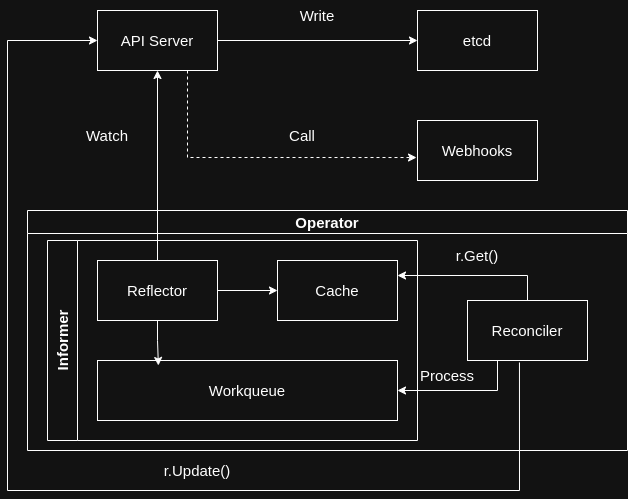

The diagram above was exported from draw.io. Its source (the exported page's mxGraphModel, read from the mxfile embedded in the PNG):
<mxGraphModel dx="1385" dy="947" grid="1" gridSize="10" guides="1" tooltips="1" connect="1" arrows="1" fold="1" page="1" pageScale="1" pageWidth="850" pageHeight="1100" math="0" shadow="0">
  <root>
    <mxCell id="0" />
    <mxCell id="1" parent="0" />
    <mxCell id="eaTLlsUWZgnwwkfZlF7n-19" edge="1" parent="1" source="eaTLlsUWZgnwwkfZlF7n-1" style="edgeStyle=orthogonalEdgeStyle;rounded=0;orthogonalLoop=1;jettySize=auto;html=1;entryX=0;entryY=0.5;entryDx=0;entryDy=0;" target="eaTLlsUWZgnwwkfZlF7n-2">
      <mxGeometry relative="1" as="geometry" />
    </mxCell>
    <mxCell id="eaTLlsUWZgnwwkfZlF7n-1" parent="1" style="rounded=0;whiteSpace=wrap;html=1;fontSize=15;" value="API Server" vertex="1">
      <mxGeometry height="60" width="120" x="190" y="90" as="geometry" />
    </mxCell>
    <mxCell id="eaTLlsUWZgnwwkfZlF7n-2" parent="1" style="rounded=0;whiteSpace=wrap;html=1;fontSize=15;" value="etcd" vertex="1">
      <mxGeometry height="60" width="120" x="510" y="90" as="geometry" />
    </mxCell>
    <mxCell id="eaTLlsUWZgnwwkfZlF7n-4" parent="1" style="swimlane;whiteSpace=wrap;html=1;fontSize=15;" value="Operator" vertex="1">
      <mxGeometry height="240" width="600" x="120" y="290" as="geometry">
        <mxRectangle height="30" width="130" x="140" y="330" as="alternateBounds" />
      </mxGeometry>
    </mxCell>
    <mxCell id="eaTLlsUWZgnwwkfZlF7n-8" parent="eaTLlsUWZgnwwkfZlF7n-4" style="swimlane;horizontal=0;whiteSpace=wrap;html=1;startSize=30;direction=east;fontSize=15;" value="Informer" vertex="1">
      <mxGeometry height="200" width="370" x="20" y="30" as="geometry" />
    </mxCell>
    <mxCell id="eaTLlsUWZgnwwkfZlF7n-30" edge="1" parent="eaTLlsUWZgnwwkfZlF7n-8" source="eaTLlsUWZgnwwkfZlF7n-9" style="edgeStyle=orthogonalEdgeStyle;rounded=0;orthogonalLoop=1;jettySize=auto;html=1;" target="eaTLlsUWZgnwwkfZlF7n-13" value="">
      <mxGeometry relative="1" as="geometry" />
    </mxCell>
    <mxCell id="eaTLlsUWZgnwwkfZlF7n-9" parent="eaTLlsUWZgnwwkfZlF7n-8" style="rounded=0;whiteSpace=wrap;html=1;fontSize=15;" value="Reflector" vertex="1">
      <mxGeometry height="60" width="120" x="50" y="20" as="geometry" />
    </mxCell>
    <mxCell id="eaTLlsUWZgnwwkfZlF7n-12" parent="eaTLlsUWZgnwwkfZlF7n-8" style="rounded=0;whiteSpace=wrap;html=1;fontSize=15;" value="Workqueue" vertex="1">
      <mxGeometry height="60" width="300" x="50" y="120" as="geometry" />
    </mxCell>
    <mxCell id="eaTLlsUWZgnwwkfZlF7n-13" parent="eaTLlsUWZgnwwkfZlF7n-8" style="rounded=0;whiteSpace=wrap;html=1;fontSize=15;" value="Cache" vertex="1">
      <mxGeometry height="60" width="120" x="230" y="20" as="geometry" />
    </mxCell>
    <mxCell id="eaTLlsUWZgnwwkfZlF7n-33" edge="1" parent="eaTLlsUWZgnwwkfZlF7n-8" source="eaTLlsUWZgnwwkfZlF7n-9" style="edgeStyle=orthogonalEdgeStyle;rounded=0;orthogonalLoop=1;jettySize=auto;html=1;entryX=0.203;entryY=0.083;entryDx=0;entryDy=0;entryPerimeter=0;" target="eaTLlsUWZgnwwkfZlF7n-12">
      <mxGeometry relative="1" as="geometry" />
    </mxCell>
    <mxCell id="eaTLlsUWZgnwwkfZlF7n-29" parent="eaTLlsUWZgnwwkfZlF7n-4" style="text;html=1;whiteSpace=wrap;strokeColor=none;fillColor=none;align=center;verticalAlign=middle;rounded=0;fontSize=15;" value="r.Get()" vertex="1">
      <mxGeometry height="30" width="60" x="420" y="30" as="geometry" />
    </mxCell>
    <mxCell id="eaTLlsUWZgnwwkfZlF7n-32" parent="eaTLlsUWZgnwwkfZlF7n-4" style="text;html=1;whiteSpace=wrap;strokeColor=none;fillColor=none;align=center;verticalAlign=middle;rounded=0;fontSize=15;" value="Process" vertex="1">
      <mxGeometry height="30" width="60" x="390" y="150" as="geometry" />
    </mxCell>
    <mxCell id="eaTLlsUWZgnwwkfZlF7n-11" parent="1" style="text;html=1;whiteSpace=wrap;strokeColor=none;fillColor=none;align=center;verticalAlign=middle;rounded=0;fontSize=15;" value="Watch" vertex="1">
      <mxGeometry height="30" width="60" x="170" y="200" as="geometry" />
    </mxCell>
    <mxCell id="eaTLlsUWZgnwwkfZlF7n-17" edge="1" parent="1" source="eaTLlsUWZgnwwkfZlF7n-14" style="edgeStyle=orthogonalEdgeStyle;rounded=0;orthogonalLoop=1;jettySize=auto;html=1;entryX=1;entryY=0.5;entryDx=0;entryDy=0;" target="eaTLlsUWZgnwwkfZlF7n-12">
      <mxGeometry relative="1" as="geometry">
        <Array as="points">
          <mxPoint x="590" y="470" />
        </Array>
      </mxGeometry>
    </mxCell>
    <mxCell id="eaTLlsUWZgnwwkfZlF7n-28" edge="1" parent="1" source="eaTLlsUWZgnwwkfZlF7n-14" style="edgeStyle=orthogonalEdgeStyle;rounded=0;orthogonalLoop=1;jettySize=auto;html=1;entryX=1;entryY=0.25;entryDx=0;entryDy=0;exitX=0.5;exitY=0;exitDx=0;exitDy=0;" target="eaTLlsUWZgnwwkfZlF7n-13">
      <mxGeometry relative="1" as="geometry">
        <mxPoint x="600" y="360" as="sourcePoint" />
      </mxGeometry>
    </mxCell>
    <mxCell id="eaTLlsUWZgnwwkfZlF7n-34" edge="1" parent="1" source="eaTLlsUWZgnwwkfZlF7n-14" style="rounded=0;orthogonalLoop=1;jettySize=auto;html=1;elbow=vertical;edgeStyle=orthogonalEdgeStyle;entryX=0;entryY=0.5;entryDx=0;entryDy=0;exitX=0.433;exitY=1.033;exitDx=0;exitDy=0;exitPerimeter=0;" target="eaTLlsUWZgnwwkfZlF7n-1">
      <mxGeometry relative="1" as="geometry">
        <Array as="points">
          <mxPoint x="612" y="570" />
          <mxPoint x="100" y="570" />
          <mxPoint x="100" y="120" />
        </Array>
        <mxPoint x="610" y="560" as="sourcePoint" />
        <mxPoint x="90" y="130" as="targetPoint" />
      </mxGeometry>
    </mxCell>
    <mxCell id="eaTLlsUWZgnwwkfZlF7n-14" parent="1" style="rounded=0;whiteSpace=wrap;html=1;fontSize=15;" value="Reconciler" vertex="1">
      <mxGeometry height="60" width="120" x="560" y="380" as="geometry" />
    </mxCell>
    <mxCell id="eaTLlsUWZgnwwkfZlF7n-18" parent="1" style="rounded=0;whiteSpace=wrap;html=1;fontSize=15;" value="Webhooks" vertex="1">
      <mxGeometry height="60" width="120" x="510" y="200" as="geometry" />
    </mxCell>
    <mxCell id="eaTLlsUWZgnwwkfZlF7n-24" edge="1" parent="1" source="eaTLlsUWZgnwwkfZlF7n-1" style="edgeStyle=orthogonalEdgeStyle;rounded=0;orthogonalLoop=1;jettySize=auto;html=1;exitX=0.75;exitY=1;exitDx=0;exitDy=0;entryX=-0.008;entryY=0.617;entryDx=0;entryDy=0;entryPerimeter=0;dashed=1;" target="eaTLlsUWZgnwwkfZlF7n-18">
      <mxGeometry relative="1" as="geometry" />
    </mxCell>
    <mxCell id="eaTLlsUWZgnwwkfZlF7n-26" parent="1" style="text;html=1;whiteSpace=wrap;strokeColor=none;fillColor=none;align=center;verticalAlign=middle;rounded=0;fontSize=15;" value="Write" vertex="1">
      <mxGeometry height="30" width="60" x="380" y="80" as="geometry" />
    </mxCell>
    <mxCell id="eaTLlsUWZgnwwkfZlF7n-27" parent="1" style="text;html=1;whiteSpace=wrap;strokeColor=none;fillColor=none;align=center;verticalAlign=middle;rounded=0;fontSize=15;" value="Call" vertex="1">
      <mxGeometry height="30" width="60" x="365" y="200" as="geometry" />
    </mxCell>
    <mxCell id="eaTLlsUWZgnwwkfZlF7n-10" edge="1" parent="1" source="eaTLlsUWZgnwwkfZlF7n-9" style="edgeStyle=orthogonalEdgeStyle;rounded=0;orthogonalLoop=1;jettySize=auto;html=1;entryX=0.5;entryY=1;entryDx=0;entryDy=0;entryPerimeter=0;" target="eaTLlsUWZgnwwkfZlF7n-1">
      <mxGeometry relative="1" as="geometry">
        <mxPoint x="250" y="160" as="targetPoint" />
      </mxGeometry>
    </mxCell>
    <mxCell id="eaTLlsUWZgnwwkfZlF7n-37" parent="1" style="text;html=1;whiteSpace=wrap;strokeColor=none;fillColor=none;align=center;verticalAlign=middle;rounded=0;fontSize=15;" value="r.Update()" vertex="1">
      <mxGeometry height="30" width="60" x="260" y="535" as="geometry" />
    </mxCell>
  </root>
</mxGraphModel>